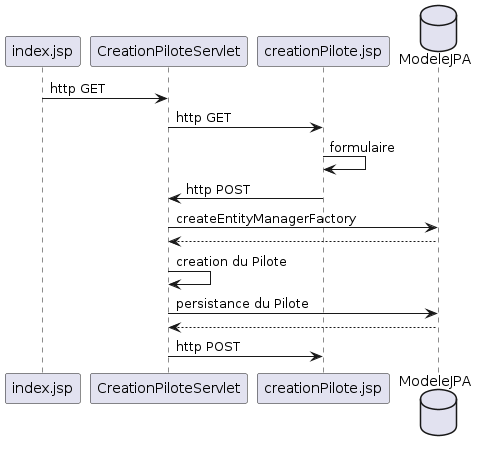

The diagram above was rendered by PlantUML. Its source (embedded in the PNG):
@startuml creationPilote
participant index.jsp as accueil
participant CreationPiloteServlet as serlvet
participant creationPilote.jsp as creation
database ModeleJPA as bdd

accueil -> serlvet: http GET
serlvet -> creation : http GET
creation -> creation : formulaire
creation -> serlvet : http POST
serlvet -> bdd : createEntityManagerFactory
bdd --> serlvet :
serlvet -> serlvet : creation du Pilote
serlvet -> bdd : persistance du Pilote
bdd --> serlvet: 
serlvet -> creation : http POST
@enduml